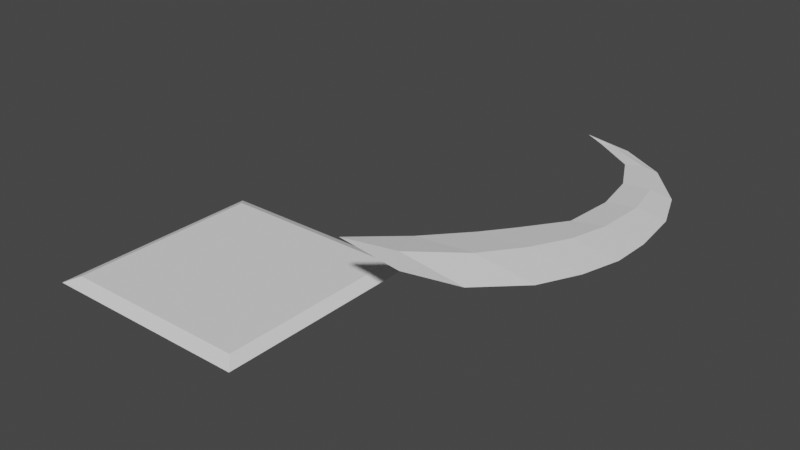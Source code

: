 # Source: blade_trap.blend  (saved by Blender 2.81.16; exported with 4.5.12 LTS)
import bpy
from mathutils import Matrix  # noqa: F401  (used for matrix-valued properties, if any)

bpy.ops.wm.read_factory_settings(use_empty=True)
scene = bpy.context.scene
scene.name = 'Scene'

# ---- collections
col_collection = bpy.data.collections.new('Collection'); scene.collection.children.link(col_collection)

# ---- world
world_world = bpy.data.worlds.new('World'); scene.world = world_world
world_world.use_nodes = True; world_world.node_tree.nodes.clear()
_N = world_world.node_tree.nodes; _L = world_world.node_tree.links
n0 = _N.new('ShaderNodeOutputWorld'); n0.name = 'World Output'; n0.location = (300, 300)
n1 = _N.new('ShaderNodeBackground'); n1.name = 'Background'; n1.location = (10, 300)
n1.inputs[0].default_value = (0.05088, 0.05088, 0.05088, 1.0)
_L.new(n1.outputs[0], n0.inputs[0])
n0.is_active_output = True
world_world.color = (0.05088, 0.05088, 0.05088)
world_world.use_sun_shadow = False
world_world.sun_shadow_jitter_overblur = 0.0

# ---- meshes
me_plane = bpy.data.meshes.new('Plane')
me_plane.from_pydata([(-1.0, -1.0, 0.0), (1.0, -1.0, 0.0), (-1.0, 1.0, 0.0), (1.0, 1.0, 0.0), (-0.8866, 0.8866, 0.05146), (-0.8866, -0.8866, 0.05146), (0.8866, -0.8866, 0.05146), (0.8866, 0.8866, 0.05146)], [], [(5, 6, 7, 4), (5, 4, 2, 0), (6, 5, 0, 1), (7, 6, 1, 3), (4, 7, 3, 2)])
_uv = me_plane.uv_layers.new(name='UVMap')
_uv.uv.foreach_set('vector', [0.0567, 0.0567, 0.9433, 0.0567, 0.9433, 0.9433, 0.0567, 0.9433, 0.0567, 0.0567, 0.0567, 0.9433, 0.0, 1.0, 0.0, 0.0, 0.9433, 0.0567, 0.0567, 0.0567, 0.0, 0.0, 1.0, 0.0, 0.9433, 0.9433, 0.9433, 0.0567, 1.0, 0.0, 1.0, 1.0, 0.0567, 0.9433, 0.9433, 0.9433, 1.0, 1.0, 0.0, 1.0])
me_plane.use_remesh_fix_poles = True
me_plane.use_remesh_preserve_attributes = False
me_plane.use_mirror_vertex_groups = False
me_plane.update()
me_plane_001 = bpy.data.meshes.new('Plane.001')
me_plane_001.from_pydata([(0.0, 0.5758, -5.96e-08), (-2.875, -0.1927, 0.001128), (0.0, -2.21e-09, 0.07946), (0.0, -0.5758, -1.192e-07), (0.0, 2.21e-09, -0.07946), (-2.785, 0.1146, -0.0156), (-2.532, 0.5437, -0.01766), (-2.142, 0.8156, -0.02649), (-1.77, 0.8976, -0.03532), (-1.333, 0.8846, -0.04414), (-1.0, 0.8069, -0.05297), (-0.6667, 0.6473, -0.0618), (-0.3333, 0.4143, -0.07063), (-2.785, -0.01701, -0.006772), (-2.506, 0.3856, -1.788e-07), (-2.16, 0.5632, -1.788e-07), (-1.766, 0.633, -1.788e-07), (-1.316, 0.595, -1.788e-07), (-0.9698, 0.3497, -1.788e-07), (-0.7228, 0.1606, -1.788e-07), (-0.3679, -0.1579, -1.192e-07), (-0.3333, 0.9261, -5.96e-08), (-0.6667, 1.095, -5.96e-08), (-1.0, 1.191, -5.96e-08), (-1.333, 1.204, -5.96e-08), (-1.77, 1.153, -5.96e-08), (-2.142, 1.008, -1.192e-07), (-2.532, 0.6717, -1.192e-07), (-2.785, 0.2539, -0.006772), (-2.785, 0.1146, 0.002056), (-2.532, 0.5437, 0.01766), (-2.142, 0.8156, 0.02649), (-1.77, 0.8976, 0.03532), (-1.333, 0.8846, 0.04414), (-1.0, 0.8069, 0.05297), (-0.6667, 0.6473, 0.0618), (-0.3333, 0.4143, 0.07063)], [], [(28, 1, 29), (29, 1, 13), (13, 1, 5), (5, 1, 28), (0, 2, 3, 4), (4, 12, 21, 0), (12, 11, 22, 21), (11, 10, 23, 22), (10, 9, 24, 23), (9, 8, 25, 24), (8, 7, 26, 25), (7, 6, 27, 26), (6, 5, 28, 27), (3, 20, 12, 4), (20, 19, 11, 12), (19, 18, 10, 11), (18, 17, 9, 10), (17, 16, 8, 9), (16, 15, 7, 8), (15, 14, 6, 7), (14, 13, 5, 6), (2, 36, 20, 3), (36, 35, 19, 20), (35, 34, 18, 19), (34, 33, 17, 18), (33, 32, 16, 17), (32, 31, 15, 16), (31, 30, 14, 15), (30, 29, 13, 14), (0, 21, 36, 2), (21, 22, 35, 36), (22, 23, 34, 35), (23, 24, 33, 34), (24, 25, 32, 33), (25, 26, 31, 32), (26, 27, 30, 31), (27, 28, 29, 30)])
_uv = me_plane_001.uv_layers.new(name='UVMap')
_uv.uv.foreach_set('vector', [0.25, 0.2767, 0.25, 0.25, 0.2767, 0.25, 0.2767, 0.25, 0.25, 0.25, 0.25, 0.2233, 0.25, 0.2233, 0.25, 0.25, 0.2233, 0.25, 0.2233, 0.25, 0.25, 0.25, 0.25, 0.2767, 0.75, 0.49, 0.99, 0.25, 0.75, 0.01, 0.51, 0.25, 0.01, 0.25, 0.03667, 0.25, 0.25, 0.4633, 0.25, 0.49, 0.03667, 0.25, 0.06333, 0.25, 0.25, 0.4367, 0.25, 0.4633, 0.06333, 0.25, 0.09, 0.25, 0.25, 0.41, 0.25, 0.4367, 0.09, 0.25, 0.1167, 0.25, 0.25, 0.3833, 0.25, 0.41, 0.1167, 0.25, 0.1433, 0.25, 0.25, 0.3567, 0.25, 0.3833, 0.1433, 0.25, 0.17, 0.25, 0.25, 0.33, 0.25, 0.3567, 0.17, 0.25, 0.1967, 0.25, 0.25, 0.3033, 0.25, 0.33, 0.1967, 0.25, 0.2233, 0.25, 0.25, 0.2767, 0.25, 0.3033, 0.25, 0.01, 0.25, 0.03667, 0.03667, 0.25, 0.01, 0.25, 0.25, 0.03667, 0.25, 0.06333, 0.06333, 0.25, 0.03667, 0.25, 0.25, 0.06333, 0.25, 0.09, 0.09, 0.25, 0.06333, 0.25, 0.25, 0.09, 0.25, 0.1167, 0.1167, 0.25, 0.09, 0.25, 0.25, 0.1167, 0.25, 0.1433, 0.1433, 0.25, 0.1167, 0.25, 0.25, 0.1433, 0.25, 0.17, 0.17, 0.25, 0.1433, 0.25, 0.25, 0.17, 0.25, 0.1967, 0.1967, 0.25, 0.17, 0.25, 0.25, 0.1967, 0.25, 0.2233, 0.2233, 0.25, 0.1967, 0.25, 0.49, 0.25, 0.4633, 0.25, 0.25, 0.03667, 0.25, 0.01, 0.4633, 0.25, 0.4367, 0.25, 0.25, 0.06333, 0.25, 0.03667, 0.4367, 0.25, 0.41, 0.25, 0.25, 0.09, 0.25, 0.06333, 0.41, 0.25, 0.3833, 0.25, 0.25, 0.1167, 0.25, 0.09, 0.3833, 0.25, 0.3567, 0.25, 0.25, 0.1433, 0.25, 0.1167, 0.3567, 0.25, 0.33, 0.25, 0.25, 0.17, 0.25, 0.1433, 0.33, 0.25, 0.3033, 0.25, 0.25, 0.1967, 0.25, 0.17, 0.3033, 0.25, 0.2767, 0.25, 0.25, 0.2233, 0.25, 0.1967, 0.25, 0.49, 0.25, 0.4633, 0.4633, 0.25, 0.49, 0.25, 0.25, 0.4633, 0.25, 0.4367, 0.4367, 0.25, 0.4633, 0.25, 0.25, 0.4367, 0.25, 0.41, 0.41, 0.25, 0.4367, 0.25, 0.25, 0.41, 0.25, 0.3833, 0.3833, 0.25, 0.41, 0.25, 0.25, 0.3833, 0.25, 0.3567, 0.3567, 0.25, 0.3833, 0.25, 0.25, 0.3567, 0.25, 0.33, 0.33, 0.25, 0.3567, 0.25, 0.25, 0.33, 0.25, 0.3033, 0.3033, 0.25, 0.33, 0.25, 0.25, 0.3033, 0.25, 0.2767, 0.2767, 0.25, 0.3033, 0.25])
me_plane_001.use_remesh_fix_poles = True
me_plane_001.use_remesh_preserve_attributes = False
me_plane_001.use_mirror_vertex_groups = False
me_plane_001.update()

# ---- objects
ob_platform = bpy.data.objects.new('Platform', me_plane)
ob_blade = bpy.data.objects.new('Blade', me_plane_001)

# ---- transforms, parenting, visibility, modifiers, constraints
ob_platform.location = (0.0, 0.0, 0.0)
ob_platform.lineart.crease_threshold = 0.0
ob_blade.location = (1.75, -1.589e-08, 0.75)
ob_blade.rotation_mode = 'YZX'
ob_blade.rotation_euler = (0.0, 0.0, -1.571)
ob_blade.lineart.crease_threshold = 0.0

# ---- collection membership
col_collection.objects.link(ob_platform)
col_collection.objects.link(ob_blade)

# ---- scene / render settings (as saved in the file)
scene.frame_start = 1; scene.frame_end = 250; scene.frame_set(1)
scene.render.engine = 'BLENDER_EEVEE_NEXT'
scene.cycles.use_denoising = False
scene.cycles.samples = 128
scene.cycles.sampling_pattern = 'TABULATED_SOBOL'
scene.cycles.use_adaptive_sampling = False
scene.cycles.use_light_tree = False
scene.view_settings.view_transform = 'Filmic'
bpy.context.view_layer.update()

# ---- added for rendering (the .blend has no active camera and no usable light): camera, sun
cam_auto = bpy.data.cameras.new('AutoCamera')
cam_auto.lens = 50.0
cam_auto.sensor_width = 36.0
cam_auto.clip_end = 1000.0
ob_auto_camera = bpy.data.objects.new('AutoCamera', cam_auto)
scene.collection.objects.link(ob_auto_camera)
ob_auto_camera.location = (6.15693, -5.27816, 4.55847)
ob_auto_camera.rotation_euler = (1.09748, -7.21219e-08, 0.694738)
scene.camera = ob_auto_camera
light_auto_sun = bpy.data.lights.new('AutoSun', 'SUN')
light_auto_sun.energy = 3.0
light_auto_sun.angle = 0.0523599
ob_auto_sun = bpy.data.objects.new('AutoSun', light_auto_sun)
scene.collection.objects.link(ob_auto_sun)
ob_auto_sun.rotation_euler = (0.872665, 0.174533, 0.523599)
bpy.context.view_layer.update()
